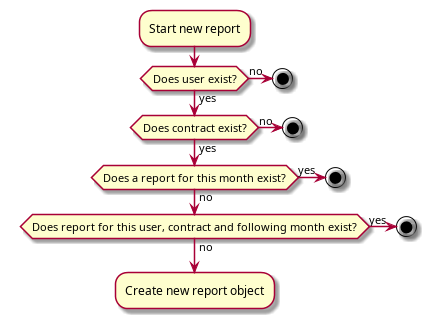

The diagram above was rendered by PlantUML. Its source (embedded in the PNG):
@startuml
:Start new report;
if (Does user exist?) then (yes)
  if (Does contract exist?) then (yes)
    if (Does a report for this month exist?) then (no)
       if (Does report for this user, contract and following month exist?) then (no)
       else (yes)
         stop
       endif
    else (yes)
       stop
    endif
  else (no)
    stop
  endif
else (no)
  stop
endif
:Create new report object;
@enduml